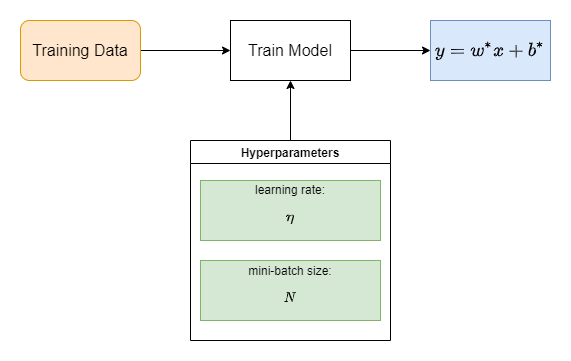

The diagram above was exported from draw.io. Its source (the exported page's mxGraphModel, read from the mxfile embedded in the PNG):
<mxGraphModel dx="1038" dy="649" grid="1" gridSize="10" guides="1" tooltips="1" connect="1" arrows="1" fold="1" page="1" pageScale="1" pageWidth="1169" pageHeight="827" math="1" shadow="0">
  <root>
    <mxCell id="0" />
    <mxCell id="1" parent="0" />
    <mxCell id="ubK3BcbX0XiYhmTS_siL-1" style="edgeStyle=orthogonalEdgeStyle;rounded=0;orthogonalLoop=1;jettySize=auto;html=1;entryX=0;entryY=0.5;entryDx=0;entryDy=0;fontSize=16;" edge="1" parent="1" source="ubK3BcbX0XiYhmTS_siL-2" target="ubK3BcbX0XiYhmTS_siL-4">
      <mxGeometry relative="1" as="geometry" />
    </mxCell>
    <mxCell id="ubK3BcbX0XiYhmTS_siL-2" value="&lt;font style=&quot;font-size: 16px&quot;&gt;Training Data&lt;/font&gt;" style="rounded=1;whiteSpace=wrap;html=1;fillColor=#ffe6cc;strokeColor=#d79b00;" vertex="1" parent="1">
      <mxGeometry x="190" y="180" width="120" height="60" as="geometry" />
    </mxCell>
    <mxCell id="ubK3BcbX0XiYhmTS_siL-3" value="" style="edgeStyle=orthogonalEdgeStyle;rounded=0;orthogonalLoop=1;jettySize=auto;html=1;fontSize=16;" edge="1" parent="1" source="ubK3BcbX0XiYhmTS_siL-4" target="ubK3BcbX0XiYhmTS_siL-9">
      <mxGeometry relative="1" as="geometry" />
    </mxCell>
    <mxCell id="ubK3BcbX0XiYhmTS_siL-4" value="Train Model" style="rounded=0;whiteSpace=wrap;html=1;fontSize=16;" vertex="1" parent="1">
      <mxGeometry x="400" y="180" width="120" height="60" as="geometry" />
    </mxCell>
    <mxCell id="ubK3BcbX0XiYhmTS_siL-9" value="$$y = w^*x + b^*$$" style="whiteSpace=wrap;html=1;fontSize=16;rounded=0;fillColor=#dae8fc;strokeColor=#6c8ebf;" vertex="1" parent="1">
      <mxGeometry x="600" y="180" width="120" height="60" as="geometry" />
    </mxCell>
    <mxCell id="ubK3BcbX0XiYhmTS_siL-14" value="" style="edgeStyle=orthogonalEdgeStyle;rounded=0;orthogonalLoop=1;jettySize=auto;html=1;" edge="1" parent="1" source="ubK3BcbX0XiYhmTS_siL-11" target="ubK3BcbX0XiYhmTS_siL-4">
      <mxGeometry relative="1" as="geometry" />
    </mxCell>
    <mxCell id="ubK3BcbX0XiYhmTS_siL-11" value="Hyperparameters" style="swimlane;" vertex="1" parent="1">
      <mxGeometry x="360" y="300" width="200" height="200" as="geometry" />
    </mxCell>
    <mxCell id="ubK3BcbX0XiYhmTS_siL-13" value="mini-batch size:&lt;br&gt;$$N$$" style="rounded=0;whiteSpace=wrap;html=1;fillColor=#d5e8d4;strokeColor=#82b366;" vertex="1" parent="ubK3BcbX0XiYhmTS_siL-11">
      <mxGeometry x="10" y="120" width="180" height="60" as="geometry" />
    </mxCell>
    <mxCell id="ubK3BcbX0XiYhmTS_siL-12" value="learning rate: $$\eta$$" style="whiteSpace=wrap;html=1;fillColor=#d5e8d4;strokeColor=#82b366;" vertex="1" parent="ubK3BcbX0XiYhmTS_siL-11">
      <mxGeometry x="10" y="40" width="180" height="60" as="geometry" />
    </mxCell>
  </root>
</mxGraphModel>